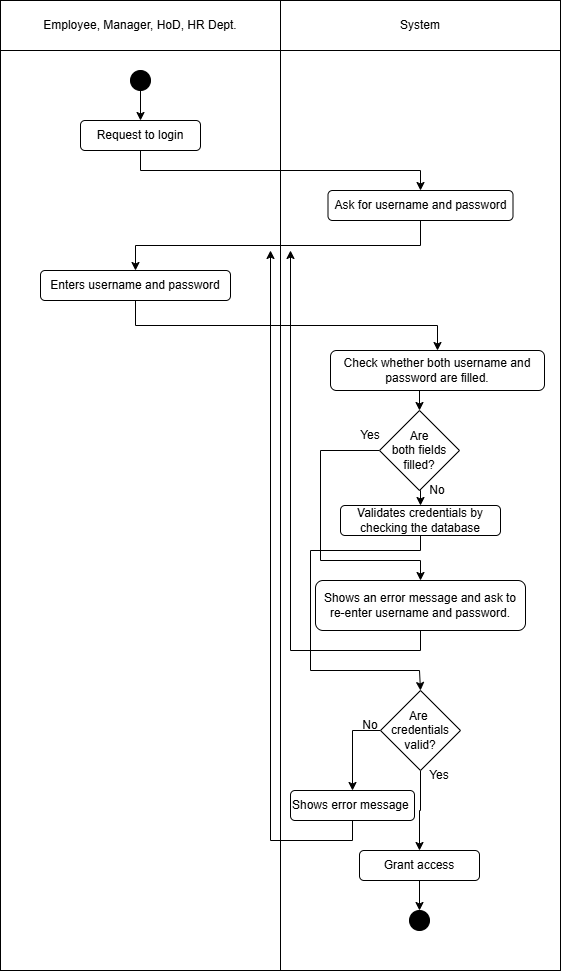

The diagram above was exported from draw.io. Its source (the exported page's mxGraphModel, read from the mxfile embedded in the PNG):
<mxGraphModel dx="1281" dy="674" grid="1" gridSize="10" guides="1" tooltips="1" connect="1" arrows="1" fold="1" page="1" pageScale="1" pageWidth="827" pageHeight="1169" math="0" shadow="0">
  <root>
    <mxCell id="0" />
    <mxCell id="1" parent="0" />
    <mxCell id="wRk0VnXN5dEEHVdFG7OW-37" value="" style="shape=internalStorage;whiteSpace=wrap;html=1;backgroundOutline=1;dx=280;dy=50;movable=0;resizable=0;rotatable=0;deletable=0;editable=0;locked=1;connectable=0;" parent="1" vertex="1">
      <mxGeometry x="120" y="80" width="560" height="970" as="geometry" />
    </mxCell>
    <mxCell id="q33Aje0EDFrP6Dx-ACR0-1" value="Employee, Manager, HoD, HR Dept." style="text;html=1;align=center;verticalAlign=middle;whiteSpace=wrap;rounded=0;" parent="1" vertex="1">
      <mxGeometry x="160" y="90" width="200" height="30" as="geometry" />
    </mxCell>
    <mxCell id="q33Aje0EDFrP6Dx-ACR0-2" value="System" style="text;html=1;align=center;verticalAlign=middle;whiteSpace=wrap;rounded=0;" parent="1" vertex="1">
      <mxGeometry x="510" y="90" width="60" height="30" as="geometry" />
    </mxCell>
    <mxCell id="q33Aje0EDFrP6Dx-ACR0-34" style="edgeStyle=orthogonalEdgeStyle;rounded=0;orthogonalLoop=1;jettySize=auto;html=1;exitX=0.5;exitY=1;exitDx=0;exitDy=0;entryX=0.5;entryY=0;entryDx=0;entryDy=0;" parent="1" source="q33Aje0EDFrP6Dx-ACR0-6" target="q33Aje0EDFrP6Dx-ACR0-7" edge="1">
      <mxGeometry relative="1" as="geometry" />
    </mxCell>
    <mxCell id="q33Aje0EDFrP6Dx-ACR0-6" value="" style="ellipse;whiteSpace=wrap;html=1;aspect=fixed;fillColor=#000000;" parent="1" vertex="1">
      <mxGeometry x="250" y="150" width="20" height="20" as="geometry" />
    </mxCell>
    <mxCell id="q33Aje0EDFrP6Dx-ACR0-35" style="edgeStyle=orthogonalEdgeStyle;rounded=0;orthogonalLoop=1;jettySize=auto;html=1;exitX=0.5;exitY=1;exitDx=0;exitDy=0;entryX=0.5;entryY=0;entryDx=0;entryDy=0;" parent="1" source="q33Aje0EDFrP6Dx-ACR0-7" target="q33Aje0EDFrP6Dx-ACR0-9" edge="1">
      <mxGeometry relative="1" as="geometry" />
    </mxCell>
    <mxCell id="q33Aje0EDFrP6Dx-ACR0-7" value="Request to login" style="rounded=1;whiteSpace=wrap;html=1;" parent="1" vertex="1">
      <mxGeometry x="200" y="200" width="120" height="30" as="geometry" />
    </mxCell>
    <mxCell id="q33Aje0EDFrP6Dx-ACR0-36" style="edgeStyle=orthogonalEdgeStyle;rounded=0;orthogonalLoop=1;jettySize=auto;html=1;exitX=0.5;exitY=1;exitDx=0;exitDy=0;entryX=0.5;entryY=0;entryDx=0;entryDy=0;" parent="1" source="q33Aje0EDFrP6Dx-ACR0-9" target="q33Aje0EDFrP6Dx-ACR0-12" edge="1">
      <mxGeometry relative="1" as="geometry" />
    </mxCell>
    <mxCell id="q33Aje0EDFrP6Dx-ACR0-9" value="Ask for username and password" style="rounded=1;whiteSpace=wrap;html=1;" parent="1" vertex="1">
      <mxGeometry x="447.5" y="270" width="185" height="30" as="geometry" />
    </mxCell>
    <mxCell id="q33Aje0EDFrP6Dx-ACR0-37" style="edgeStyle=orthogonalEdgeStyle;rounded=0;orthogonalLoop=1;jettySize=auto;html=1;exitX=0.5;exitY=1;exitDx=0;exitDy=0;entryX=0.5;entryY=0;entryDx=0;entryDy=0;" parent="1" source="q33Aje0EDFrP6Dx-ACR0-12" target="q33Aje0EDFrP6Dx-ACR0-14" edge="1">
      <mxGeometry relative="1" as="geometry" />
    </mxCell>
    <mxCell id="q33Aje0EDFrP6Dx-ACR0-12" value="Enters username and password" style="rounded=1;whiteSpace=wrap;html=1;" parent="1" vertex="1">
      <mxGeometry x="160" y="350" width="190" height="30" as="geometry" />
    </mxCell>
    <mxCell id="q33Aje0EDFrP6Dx-ACR0-38" style="edgeStyle=orthogonalEdgeStyle;rounded=0;orthogonalLoop=1;jettySize=auto;html=1;exitX=0.5;exitY=1;exitDx=0;exitDy=0;entryX=0.5;entryY=0;entryDx=0;entryDy=0;" parent="1" source="q33Aje0EDFrP6Dx-ACR0-14" target="q33Aje0EDFrP6Dx-ACR0-16" edge="1">
      <mxGeometry relative="1" as="geometry" />
    </mxCell>
    <mxCell id="q33Aje0EDFrP6Dx-ACR0-14" value="Check whether both username and password are filled." style="rounded=1;whiteSpace=wrap;html=1;" parent="1" vertex="1">
      <mxGeometry x="450" y="430" width="214" height="40" as="geometry" />
    </mxCell>
    <mxCell id="q33Aje0EDFrP6Dx-ACR0-39" style="edgeStyle=orthogonalEdgeStyle;rounded=0;orthogonalLoop=1;jettySize=auto;html=1;exitX=0.5;exitY=1;exitDx=0;exitDy=0;entryX=0.5;entryY=0;entryDx=0;entryDy=0;" parent="1" source="q33Aje0EDFrP6Dx-ACR0-16" target="q33Aje0EDFrP6Dx-ACR0-18" edge="1">
      <mxGeometry relative="1" as="geometry" />
    </mxCell>
    <mxCell id="q33Aje0EDFrP6Dx-ACR0-40" style="edgeStyle=orthogonalEdgeStyle;rounded=0;orthogonalLoop=1;jettySize=auto;html=1;exitX=0;exitY=0.5;exitDx=0;exitDy=0;entryX=0.5;entryY=0;entryDx=0;entryDy=0;" parent="1" source="q33Aje0EDFrP6Dx-ACR0-16" target="q33Aje0EDFrP6Dx-ACR0-20" edge="1">
      <mxGeometry relative="1" as="geometry">
        <Array as="points">
          <mxPoint x="440" y="530" />
          <mxPoint x="440" y="640" />
          <mxPoint x="540" y="640" />
        </Array>
      </mxGeometry>
    </mxCell>
    <mxCell id="q33Aje0EDFrP6Dx-ACR0-16" value="Are&lt;div&gt;both&amp;nbsp;&lt;span style=&quot;background-color: initial;&quot;&gt;fields filled?&lt;/span&gt;&lt;/div&gt;" style="rhombus;whiteSpace=wrap;html=1;" parent="1" vertex="1">
      <mxGeometry x="499" y="490" width="80" height="80" as="geometry" />
    </mxCell>
    <mxCell id="q33Aje0EDFrP6Dx-ACR0-42" style="edgeStyle=orthogonalEdgeStyle;rounded=0;orthogonalLoop=1;jettySize=auto;html=1;exitX=0.5;exitY=1;exitDx=0;exitDy=0;entryX=0.5;entryY=0;entryDx=0;entryDy=0;" parent="1" source="q33Aje0EDFrP6Dx-ACR0-18" target="q33Aje0EDFrP6Dx-ACR0-24" edge="1">
      <mxGeometry relative="1" as="geometry">
        <Array as="points">
          <mxPoint x="540" y="630" />
          <mxPoint x="430" y="630" />
          <mxPoint x="430" y="750" />
          <mxPoint x="539" y="750" />
        </Array>
      </mxGeometry>
    </mxCell>
    <mxCell id="q33Aje0EDFrP6Dx-ACR0-18" value="Validates credentials by checking the database" style="rounded=1;whiteSpace=wrap;html=1;" parent="1" vertex="1">
      <mxGeometry x="460" y="585" width="160" height="30" as="geometry" />
    </mxCell>
    <mxCell id="q33Aje0EDFrP6Dx-ACR0-25" style="edgeStyle=orthogonalEdgeStyle;rounded=0;orthogonalLoop=1;jettySize=auto;html=1;exitX=0.5;exitY=1;exitDx=0;exitDy=0;" parent="1" source="q33Aje0EDFrP6Dx-ACR0-20" edge="1">
      <mxGeometry relative="1" as="geometry">
        <mxPoint x="410" y="330" as="targetPoint" />
        <Array as="points">
          <mxPoint x="540" y="730" />
          <mxPoint x="410" y="730" />
        </Array>
      </mxGeometry>
    </mxCell>
    <mxCell id="q33Aje0EDFrP6Dx-ACR0-20" value="Shows an error message and ask to re-enter username and password." style="rounded=1;whiteSpace=wrap;html=1;" parent="1" vertex="1">
      <mxGeometry x="435" y="660" width="210" height="50" as="geometry" />
    </mxCell>
    <mxCell id="q33Aje0EDFrP6Dx-ACR0-28" style="edgeStyle=orthogonalEdgeStyle;rounded=0;orthogonalLoop=1;jettySize=auto;html=1;exitX=0.5;exitY=1;exitDx=0;exitDy=0;" parent="1" source="q33Aje0EDFrP6Dx-ACR0-22" edge="1">
      <mxGeometry relative="1" as="geometry">
        <mxPoint x="390" y="330" as="targetPoint" />
      </mxGeometry>
    </mxCell>
    <mxCell id="q33Aje0EDFrP6Dx-ACR0-22" value="Shows error message&amp;nbsp;" style="rounded=1;whiteSpace=wrap;html=1;" parent="1" vertex="1">
      <mxGeometry x="410" y="870" width="124" height="30" as="geometry" />
    </mxCell>
    <mxCell id="q33Aje0EDFrP6Dx-ACR0-30" style="edgeStyle=orthogonalEdgeStyle;rounded=0;orthogonalLoop=1;jettySize=auto;html=1;exitX=0;exitY=0.5;exitDx=0;exitDy=0;entryX=0.5;entryY=0;entryDx=0;entryDy=0;" parent="1" source="q33Aje0EDFrP6Dx-ACR0-24" target="q33Aje0EDFrP6Dx-ACR0-22" edge="1">
      <mxGeometry relative="1" as="geometry" />
    </mxCell>
    <mxCell id="q33Aje0EDFrP6Dx-ACR0-31" style="edgeStyle=orthogonalEdgeStyle;rounded=0;orthogonalLoop=1;jettySize=auto;html=1;exitX=0.5;exitY=1;exitDx=0;exitDy=0;entryX=0.5;entryY=0;entryDx=0;entryDy=0;" parent="1" source="q33Aje0EDFrP6Dx-ACR0-24" target="q33Aje0EDFrP6Dx-ACR0-29" edge="1">
      <mxGeometry relative="1" as="geometry" />
    </mxCell>
    <mxCell id="q33Aje0EDFrP6Dx-ACR0-24" value="Are&amp;nbsp;&lt;div&gt;credentials&lt;/div&gt;&lt;div&gt;valid?&lt;/div&gt;" style="rhombus;whiteSpace=wrap;html=1;" parent="1" vertex="1">
      <mxGeometry x="500" y="770" width="80" height="80" as="geometry" />
    </mxCell>
    <mxCell id="q33Aje0EDFrP6Dx-ACR0-33" style="edgeStyle=orthogonalEdgeStyle;rounded=0;orthogonalLoop=1;jettySize=auto;html=1;exitX=0.5;exitY=1;exitDx=0;exitDy=0;entryX=0.5;entryY=0;entryDx=0;entryDy=0;" parent="1" source="q33Aje0EDFrP6Dx-ACR0-29" target="q33Aje0EDFrP6Dx-ACR0-32" edge="1">
      <mxGeometry relative="1" as="geometry" />
    </mxCell>
    <mxCell id="q33Aje0EDFrP6Dx-ACR0-29" value="Grant access" style="rounded=1;whiteSpace=wrap;html=1;" parent="1" vertex="1">
      <mxGeometry x="479" y="930" width="120" height="30" as="geometry" />
    </mxCell>
    <mxCell id="q33Aje0EDFrP6Dx-ACR0-32" value="" style="ellipse;whiteSpace=wrap;html=1;aspect=fixed;fillColor=#000000;" parent="1" vertex="1">
      <mxGeometry x="529" y="990" width="20" height="20" as="geometry" />
    </mxCell>
    <mxCell id="PZR4Gzuz3ZG2hfaEz7H--1" value="Yes" style="text;html=1;align=center;verticalAlign=middle;whiteSpace=wrap;rounded=0;" parent="1" vertex="1">
      <mxGeometry x="460" y="500" width="60" height="30" as="geometry" />
    </mxCell>
    <mxCell id="PZR4Gzuz3ZG2hfaEz7H--2" value="Yes" style="text;html=1;align=center;verticalAlign=middle;whiteSpace=wrap;rounded=0;" parent="1" vertex="1">
      <mxGeometry x="529" y="840" width="60" height="30" as="geometry" />
    </mxCell>
    <mxCell id="PZR4Gzuz3ZG2hfaEz7H--3" value="No" style="text;html=1;align=center;verticalAlign=middle;whiteSpace=wrap;rounded=0;" parent="1" vertex="1">
      <mxGeometry x="460" y="790" width="60" height="30" as="geometry" />
    </mxCell>
    <mxCell id="PZR4Gzuz3ZG2hfaEz7H--4" value="No" style="text;html=1;align=center;verticalAlign=middle;whiteSpace=wrap;rounded=0;" parent="1" vertex="1">
      <mxGeometry x="527" y="555" width="60" height="30" as="geometry" />
    </mxCell>
  </root>
</mxGraphModel>